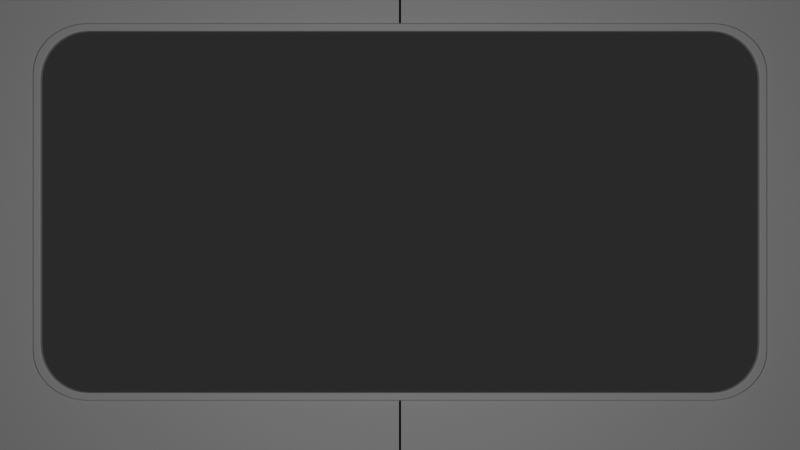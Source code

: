 # Source: tv_frame_sketch.blend  (saved by Blender 4.4.32; exported with 4.5.12 LTS)
import bpy
from mathutils import Matrix  # noqa: F401  (used for matrix-valued properties, if any)

bpy.ops.wm.read_factory_settings(use_empty=True)
scene = bpy.context.scene
scene.name = 'Scene'

# ---- collections
col_collection = bpy.data.collections.new('Collection'); scene.collection.children.link(col_collection)
col_tvframe = bpy.data.collections.new('TVFrame'); col_collection.children.link(col_tvframe)

# ---- materials (node trees are filled in below, after node groups)
mat_material = bpy.data.materials.new('Material')
mat_material.alpha_threshold = 0.0
mat_material.roughness = 0.5
mat_material.line_color = (0.0, 0.0, 0.0, 1.0)

# ---- material node trees
mat_material.use_nodes = True; mat_material.node_tree.nodes.clear()
_N = mat_material.node_tree.nodes; _L = mat_material.node_tree.links
n0 = _N.new('ShaderNodeOutputMaterial'); n0.name = 'Material Output'; n0.location = (300, 300)
n1 = _N.new('ShaderNodeBsdfPrincipled'); n1.name = 'Principled BSDF'; n1.location = (10, 300)
n1.inputs[3].default_value = 1.45
_L.new(n1.outputs[0], n0.inputs[0])
n0.is_active_output = True

# ---- world
world_world = bpy.data.worlds.new('World'); scene.world = world_world
world_world.use_nodes = True; world_world.node_tree.nodes.clear()
_N = world_world.node_tree.nodes; _L = world_world.node_tree.links
n0 = _N.new('ShaderNodeOutputWorld'); n0.name = 'World Output'; n0.location = (300, 300)
n1 = _N.new('ShaderNodeBackground'); n1.name = 'Background'; n1.location = (10, 300)
n1.inputs[0].default_value = (0.0291, 0.0291, 0.0291, 1.0)
_L.new(n1.outputs[0], n0.inputs[0])
n0.is_active_output = True
world_world.color = (0.05088, 0.05088, 0.05088)
world_world.sun_shadow_jitter_overblur = 0.0

# ---- cameras
cam_camera_001 = bpy.data.cameras.new('Camera.001')

# ---- lights
light_point = bpy.data.lights.new('Point', 'POINT')
light_point.energy = 31.68

# ---- meshes
me_cube = bpy.data.meshes.new('Cube')
me_cube.from_pydata([(1.0, 1.0, 1.0), (1.0, 1.0, -1.0), (1.0, -1.0, 1.0), (1.0, -1.0, -1.0), (-1.0, 1.0, 1.0), (-1.0, 1.0, -1.0), (-1.0, -1.0, 1.0), (-1.0, -1.0, -1.0)], [], [(0, 4, 6, 2), (3, 2, 6, 7), (7, 6, 4, 5), (5, 1, 3, 7), (1, 0, 2, 3), (5, 4, 0, 1)])
_uv = me_cube.uv_layers.new(name='UVMap')
_uv.uv.foreach_set('vector', [0.625, 0.5, 0.875, 0.5, 0.875, 0.75, 0.625, 0.75, 0.375, 0.75, 0.625, 0.75, 0.625, 1.0, 0.375, 1.0, 0.375, 0.0, 0.625, 0.0, 0.625, 0.25, 0.375, 0.25, 0.125, 0.5, 0.375, 0.5, 0.375, 0.75, 0.125, 0.75, 0.375, 0.5, 0.625, 0.5, 0.625, 0.75, 0.375, 0.75, 0.375, 0.25, 0.625, 0.25, 0.625, 0.5, 0.375, 0.5])
me_cube.materials.append(mat_material)
me_cube.use_mirror_vertex_groups = False
me_cube.update()
me_cube_001 = bpy.data.meshes.new('Cube.001')
me_cube_001.from_pydata([(-0.96, -0.05, 0.54), (-0.96, -0.05, -0.54), (-0.7447, -0.05, -0.3997), (-0.8574, -0.05, -0.287), (-0.7623, -0.05, -0.3982), (-0.7795, -0.05, -0.3941), (-0.7958, -0.05, -0.3873), (-0.8108, -0.05, -0.378), (-0.8244, -0.05, -0.3667), (-0.8558, -0.05, -0.3046), (-0.8518, -0.05, -0.3218), (-0.845, -0.05, -0.3381), (-0.8357, -0.05, -0.3531), (-0.8574, -0.05, 0.3505), (-0.7447, -0.05, 0.4631), (-0.8558, -0.05, 0.3681), (-0.8518, -0.05, 0.3853), (-0.845, -0.05, 0.4016), (-0.8357, -0.05, 0.4166), (-0.8244, -0.05, 0.4301), (-0.7623, -0.05, 0.4616), (-0.7795, -0.05, 0.4575), (-0.7958, -0.05, 0.4508), (-0.8108, -0.05, 0.4415), (0.002473, -0.05, -0.3997), (0.002473, -0.05, 0.4631), (0.002473, -0.05, 0.54), (0.002473, -0.05, -0.54)], [], [(3, 1, 9), (0, 1, 3, 13), (0, 14, 25, 26), (14, 0, 20), (20, 0, 21), (21, 0, 22), (22, 0, 23), (23, 0, 19), (19, 0, 18), (18, 0, 17), (17, 0, 16), (16, 0, 15), (15, 0, 13), (9, 1, 10), (10, 1, 11), (11, 1, 12), (12, 1, 8), (8, 1, 7), (7, 1, 6), (6, 1, 5), (5, 1, 4), (4, 1, 2), (24, 2, 1, 27)])
_uv = me_cube_001.uv_layers.new(name='UVMap')
_uv.uv.foreach_set('vector', [0.4236, 0.9874, 0.0, 0.0, 0.4195, 0.9872, 0.0, 0.0, 0.0, 0.0, 0.4236, 0.9874, 0.5764, 0.9874, 0.0, 0.0, 0.6025, 0.9727, 0.6025, 0.875, 0.0, 0.0, 0.6025, 0.9727, 0.0, 0.0, 0.6022, 0.975, 0.6022, 0.975, 0.0, 0.0, 0.6012, 0.9772, 0.6012, 0.9772, 0.0, 0.0, 0.5997, 0.9793, 0.5997, 0.9793, 0.0, 0.0, 0.5975, 0.9813, 0.5975, 0.9813, 0.0, 0.0, 0.5949, 0.9831, 0.5949, 0.9831, 0.0, 0.0, 0.5918, 0.9845, 0.5918, 0.9845, 0.0, 0.0, 0.5883, 0.9858, 0.5883, 0.9858, 0.0, 0.0, 0.5845, 0.9866, 0.5845, 0.9866, 0.0, 0.0, 0.5805, 0.9872, 0.5805, 0.9872, 0.0, 0.0, 0.5764, 0.9874, 0.4195, 0.9872, 0.0, 0.0, 0.4155, 0.9866, 0.4155, 0.9866, 0.0, 0.0, 0.4117, 0.9858, 0.4117, 0.9858, 0.0, 0.0, 0.4082, 0.9845, 0.4082, 0.9845, 0.0, 0.0, 0.4051, 0.9831, 0.4051, 0.9831, 0.0, 0.0, 0.4025, 0.9813, 0.4025, 0.9813, 0.0, 0.0, 0.4003, 0.9793, 0.4003, 0.9793, 0.0, 0.0, 0.3988, 0.9772, 0.3988, 0.9772, 0.0, 0.0, 0.3978, 0.975, 0.3978, 0.975, 0.0, 0.0, 0.3975, 0.9727, 0.3975, 0.872, 0.3975, 0.9727, 0.0, 0.0, 0.0, 0.0])
me_cube_001.materials.append(mat_material)
me_cube_001.use_mirror_vertex_groups = False
me_cube_001.update()
me_cube_002 = bpy.data.meshes.new('Cube.002')
me_cube_002.from_pydata([(-0.7447, -0.05, -0.3997), (-0.8574, -0.05, -0.287), (-0.7623, -0.05, -0.3982), (-0.7795, -0.05, -0.3941), (-0.7958, -0.05, -0.3873), (-0.8108, -0.05, -0.378), (-0.8244, -0.05, -0.3667), (-0.8558, -0.05, -0.3046), (-0.8518, -0.05, -0.3218), (-0.845, -0.05, -0.3381), (-0.8357, -0.05, -0.3531), (-0.8574, -0.05, 0.3505), (-0.7447, -0.05, 0.4631), (-0.8558, -0.05, 0.3681), (-0.8518, -0.05, 0.3853), (-0.845, -0.05, 0.4016), (-0.8357, -0.05, 0.4166), (-0.8244, -0.05, 0.4301), (-0.7623, -0.05, 0.4616), (-0.7795, -0.05, 0.4575), (-0.7958, -0.05, 0.4508), (-0.8108, -0.05, 0.4415), (0.002473, -0.05, -0.3997), (0.002473, -0.05, 0.4631), (-0.7446, -0.05, -0.4186), (-0.8755, -0.05, -0.301), (-0.765, -0.05, -0.417), (-0.785, -0.05, -0.4127), (-0.804, -0.05, -0.4057), (-0.8214, -0.05, -0.396), (-0.8371, -0.05, -0.3841), (-0.8737, -0.05, -0.3193), (-0.869, -0.05, -0.3373), (-0.8611, -0.05, -0.3543), (-0.8503, -0.05, -0.37), (-0.8755, -0.05, 0.3644), (-0.7446, -0.05, 0.482), (-0.8737, -0.05, 0.3828), (-0.869, -0.05, 0.4008), (-0.8611, -0.05, 0.4178), (-0.8503, -0.05, 0.4335), (-0.8371, -0.05, 0.4476), (-0.765, -0.05, 0.4805), (-0.785, -0.05, 0.4762), (-0.804, -0.05, 0.4691), (-0.8214, -0.05, 0.4595), (0.002473, -0.05, -0.4186), (0.002473, -0.05, 0.482)], [], [(10, 6, 30, 34), (4, 3, 27, 28), (19, 20, 44, 43), (13, 11, 35, 37), (5, 4, 28, 29), (20, 21, 45, 44), (14, 13, 37, 38), (6, 5, 29, 30), (21, 17, 41, 45), (15, 14, 38, 39), (1, 7, 31, 25), (0, 22, 46, 24), (16, 15, 39, 40), (7, 8, 32, 31), (11, 1, 25, 35), (17, 16, 40, 41), (8, 9, 33, 32), (23, 12, 36, 47), (2, 0, 24, 26), (12, 18, 42, 36), (9, 10, 34, 33), (3, 2, 26, 27), (18, 19, 43, 42)])
_uv = me_cube_002.uv_layers.new(name='UVMap')
_uv.uv.foreach_set('vector', [0.0, 0.0, 0.0, 0.0, 0.0, 0.0, 0.0, 0.0, 0.0, 0.0, 0.0, 0.0, 0.0, 0.0, 0.0, 0.0, 0.0, 0.0, 0.0, 0.0, 0.0, 0.0, 0.0, 0.0, 0.0, 0.0, 0.0, 0.0, 0.0, 0.0, 0.0, 0.0, 0.0, 0.0, 0.0, 0.0, 0.0, 0.0, 0.0, 0.0, 0.0, 0.0, 0.0, 0.0, 0.0, 0.0, 0.0, 0.0, 0.0, 0.0, 0.0, 0.0, 0.0, 0.0, 0.0, 0.0, 0.0, 0.0, 0.0, 0.0, 0.0, 0.0, 0.0, 0.0, 0.0, 0.0, 0.0, 0.0, 0.0, 0.0, 0.0, 0.0, 0.0, 0.0, 0.0, 0.0, 0.0, 0.0, 0.0, 0.0, 0.0, 0.0, 0.0, 0.0, 0.0, 0.0, 0.0, 0.0, 0.0, 0.0, 0.0, 0.0, 0.0, 0.0, 0.0, 0.0, 0.0, 0.0, 0.0, 0.0, 0.0, 0.0, 0.0, 0.0, 0.0, 0.0, 0.0, 0.0, 0.0, 0.0, 0.0, 0.0, 0.0, 0.0, 0.0, 0.0, 0.0, 0.0, 0.0, 0.0, 0.0, 0.0, 0.0, 0.0, 0.0, 0.0, 0.0, 0.0, 0.0, 0.0, 0.0, 0.0, 0.0, 0.0, 0.0, 0.0, 0.0, 0.0, 0.0, 0.0, 0.0, 0.0, 0.0, 0.0, 0.0, 0.0, 0.0, 0.0, 0.0, 0.0, 0.0, 0.0, 0.0, 0.0, 0.0, 0.0, 0.0, 0.0, 0.0, 0.0, 0.0, 0.0, 0.0, 0.0, 0.0, 0.0, 0.0, 0.0, 0.0, 0.0, 0.0, 0.0, 0.0, 0.0, 0.0, 0.0, 0.0, 0.0, 0.0, 0.0, 0.0, 0.0, 0.0, 0.0])
me_cube_002.materials.append(mat_material)
me_cube_002.use_mirror_vertex_groups = False
me_cube_002.update()

# ---- objects
ob_sizereference = bpy.data.objects.new('sizeReference', me_cube)
ob_camera = bpy.data.objects.new('Camera', cam_camera_001)
ob_frame = bpy.data.objects.new('frame', me_cube_001)
ob_frame_frame = bpy.data.objects.new('frame_frame', me_cube_002)
ob_point = bpy.data.objects.new('Point', light_point)

# ---- transforms, parenting, visibility, modifiers, constraints
ob_sizereference.location = (0.0, 0.0, 0.0)
ob_sizereference.scale = (0.96, 0.05, 0.54)
ob_sizereference.lock_rotations_4d = False
ob_sizereference.empty_display_type = 'ARROWS'
ob_sizereference.hide_render = True
ob_sizereference.display_type = 'WIRE'
ob_sizereference.lineart.crease_threshold = 0.0
ob_camera.location = (0.0, -2.713, 0.0)
ob_camera.rotation_euler = (1.571, -0.0, -0.0)
ob_frame.location = (0.0, 0.0, 0.0)
ob_frame.lock_rotations_4d = False
ob_frame.empty_display_type = 'ARROWS'
ob_frame.display_type = 'SOLID'
ob_frame.lineart.crease_threshold = 0.0
_m = ob_frame.modifiers.new('Mirror', 'MIRROR')
ob_frame_frame.location = (0.0, 0.004033, 0.0)
ob_frame_frame.lock_rotations_4d = False
ob_frame_frame.empty_display_type = 'ARROWS'
ob_frame_frame.display_type = 'SOLID'
ob_frame_frame.lineart.crease_threshold = 0.0
_m = ob_frame_frame.modifiers.new('Mirror', 'MIRROR')
_m = ob_frame_frame.modifiers.new('Solidify', 'SOLIDIFY')
_m.thickness = 0.017
_m = ob_frame_frame.modifiers.new('Bevel', 'BEVEL')
_m.width = 0.003
_m.width_pct = 0.003
_m.segments = 6
ob_point.location = (0.0, -2.155, 0.0)

# ---- collection membership
col_collection.objects.link(ob_sizereference)
col_collection.objects.link(ob_camera)
col_tvframe.objects.link(ob_frame)
col_tvframe.objects.link(ob_frame_frame)
col_tvframe.objects.link(ob_point)

# ---- scene / render settings (as saved in the file)
scene.camera = ob_camera
scene.frame_start = 1; scene.frame_end = 250; scene.frame_set(1)
scene.render.engine = 'BLENDER_EEVEE_NEXT'
scene.render.film_transparent = True
bpy.context.view_layer.update()
